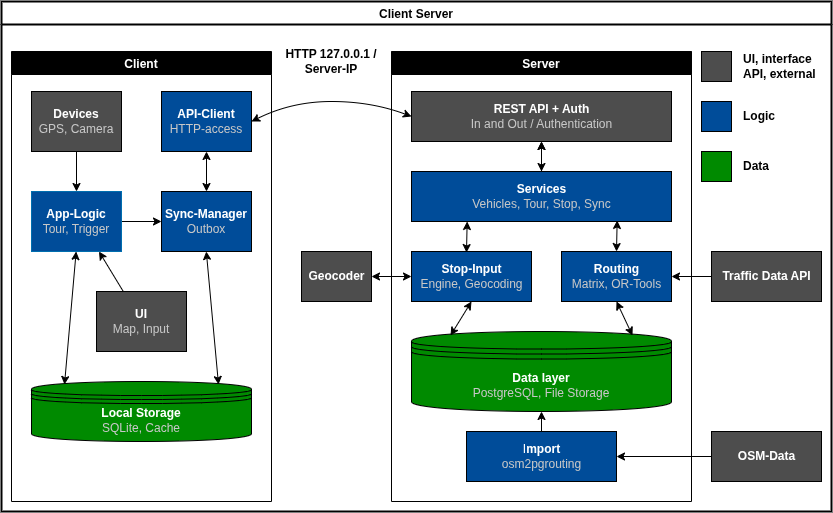

The diagram above was exported from draw.io. Its source (the exported page's mxGraphModel, read from the mxfile embedded in the PNG):
<mxGraphModel dx="1066" dy="1720" grid="1" gridSize="10" guides="1" tooltips="1" connect="1" arrows="1" fold="1" page="1" pageScale="1" pageWidth="850" pageHeight="1100" background="#FFFFFF" math="0" shadow="0">
  <root>
    <mxCell id="eJB1ZEmJF_Ntjm3ChoBH-0" />
    <mxCell id="eJB1ZEmJF_Ntjm3ChoBH-1" parent="eJB1ZEmJF_Ntjm3ChoBH-0" />
    <mxCell id="eJB1ZEmJF_Ntjm3ChoBH-2" value="Client (QT/QML)" style="swimlane;rounded=0;strokeWidth=2;swimlaneLine=1;strokeColor=#000000;" parent="eJB1ZEmJF_Ntjm3ChoBH-1" vertex="1">
      <mxGeometry x="10" width="830" height="670" as="geometry" />
    </mxCell>
    <mxCell id="eJB1ZEmJF_Ntjm3ChoBH-34" value="" style="whiteSpace=wrap;html=1;aspect=fixed;fillColor=#4D4D4D;" parent="eJB1ZEmJF_Ntjm3ChoBH-2" vertex="1">
      <mxGeometry x="660" y="50" width="30" height="30" as="geometry" />
    </mxCell>
    <mxCell id="eJB1ZEmJF_Ntjm3ChoBH-35" value="" style="whiteSpace=wrap;html=1;aspect=fixed;fillColor=#004C99;" parent="eJB1ZEmJF_Ntjm3ChoBH-2" vertex="1">
      <mxGeometry x="660" y="100" width="30" height="30" as="geometry" />
    </mxCell>
    <mxCell id="eJB1ZEmJF_Ntjm3ChoBH-36" value="" style="whiteSpace=wrap;html=1;aspect=fixed;fillColor=#008A00;" parent="eJB1ZEmJF_Ntjm3ChoBH-2" vertex="1">
      <mxGeometry x="660" y="150" width="30" height="30" as="geometry" />
    </mxCell>
    <mxCell id="eJB1ZEmJF_Ntjm3ChoBH-37" value="&lt;b&gt;UI, interface API, external&lt;/b&gt;" style="text;html=1;strokeColor=none;fillColor=none;align=left;verticalAlign=middle;whiteSpace=wrap;rounded=0;fontColor=#000000;" parent="eJB1ZEmJF_Ntjm3ChoBH-2" vertex="1">
      <mxGeometry x="700" y="50" width="140" height="30" as="geometry" />
    </mxCell>
    <mxCell id="eJB1ZEmJF_Ntjm3ChoBH-38" value="&lt;b&gt;Logic&lt;/b&gt;" style="text;html=1;strokeColor=none;fillColor=none;align=left;verticalAlign=middle;whiteSpace=wrap;rounded=0;fontColor=#000000;" parent="eJB1ZEmJF_Ntjm3ChoBH-2" vertex="1">
      <mxGeometry x="700" y="100" width="140" height="30" as="geometry" />
    </mxCell>
    <mxCell id="eJB1ZEmJF_Ntjm3ChoBH-39" value="&lt;b&gt;Data&lt;/b&gt;" style="text;html=1;strokeColor=none;fillColor=none;align=left;verticalAlign=middle;whiteSpace=wrap;rounded=0;fontColor=#000000;" parent="eJB1ZEmJF_Ntjm3ChoBH-2" vertex="1">
      <mxGeometry x="700" y="150" width="140" height="30" as="geometry" />
    </mxCell>
    <mxCell id="UFjlSm4dV5K0jZ4oeFHu-0" value="UI-Layer" style="swimlane;strokeColor=#000000;" parent="eJB1ZEmJF_Ntjm3ChoBH-2" vertex="1">
      <mxGeometry x="20" y="40" width="620" height="100" as="geometry" />
    </mxCell>
    <mxCell id="UFjlSm4dV5K0jZ4oeFHu-8" value="&lt;font color=&quot;#ffffff&quot;&gt;&lt;b&gt;Map&lt;/b&gt;&lt;/font&gt;" style="rounded=0;whiteSpace=wrap;html=1;fillColor=#4D4D4D;" parent="UFjlSm4dV5K0jZ4oeFHu-0" vertex="1">
      <mxGeometry x="15" y="39" width="105" height="41" as="geometry" />
    </mxCell>
    <mxCell id="UFjlSm4dV5K0jZ4oeFHu-9" value="&lt;font color=&quot;#ffffff&quot;&gt;&lt;b&gt;Navigation&lt;/b&gt;&lt;/font&gt;" style="rounded=0;whiteSpace=wrap;html=1;fillColor=#4D4D4D;" parent="UFjlSm4dV5K0jZ4oeFHu-0" vertex="1">
      <mxGeometry x="140" y="39" width="105" height="41" as="geometry" />
    </mxCell>
    <mxCell id="UFjlSm4dV5K0jZ4oeFHu-10" value="&lt;font color=&quot;#ffffff&quot;&gt;&lt;b&gt;Stopp-Input&lt;/b&gt;&lt;/font&gt;" style="rounded=0;whiteSpace=wrap;html=1;fillColor=#4D4D4D;" parent="UFjlSm4dV5K0jZ4oeFHu-0" vertex="1">
      <mxGeometry x="260" y="39" width="105" height="41" as="geometry" />
    </mxCell>
    <mxCell id="UFjlSm4dV5K0jZ4oeFHu-11" value="&lt;font color=&quot;#ffffff&quot;&gt;&lt;b&gt;Tourlist&lt;/b&gt;&lt;/font&gt;" style="rounded=0;whiteSpace=wrap;html=1;fillColor=#4D4D4D;" parent="UFjlSm4dV5K0jZ4oeFHu-0" vertex="1">
      <mxGeometry x="380" y="39" width="105" height="41" as="geometry" />
    </mxCell>
    <mxCell id="UFjlSm4dV5K0jZ4oeFHu-12" value="&lt;font color=&quot;#ffffff&quot;&gt;&lt;b&gt;Tourlist&lt;/b&gt;&lt;/font&gt;" style="rounded=0;whiteSpace=wrap;html=1;fillColor=#4D4D4D;" parent="UFjlSm4dV5K0jZ4oeFHu-0" vertex="1">
      <mxGeometry x="500" y="39" width="105" height="41" as="geometry" />
    </mxCell>
    <mxCell id="mn67J4q64xkHH3jieDsd-0" value="App-Logic" style="swimlane;strokeColor=#000000;" parent="eJB1ZEmJF_Ntjm3ChoBH-2" vertex="1">
      <mxGeometry x="20" y="180" width="620" height="180" as="geometry" />
    </mxCell>
    <mxCell id="mn67J4q64xkHH3jieDsd-1" value="&lt;font style=&quot;font-weight: bold;&quot; color=&quot;#ffffff&quot;&gt;Tour-Controller&lt;/font&gt;&lt;br&gt;&lt;font style=&quot;&quot; color=&quot;#c7c7c7&quot;&gt;next stop&lt;/font&gt;" style="rounded=0;whiteSpace=wrap;html=1;fillColor=#004C99;" parent="mn67J4q64xkHH3jieDsd-0" vertex="1">
      <mxGeometry x="15" y="39" width="115" height="51" as="geometry" />
    </mxCell>
    <mxCell id="mn67J4q64xkHH3jieDsd-8" value="&lt;font style=&quot;font-weight: bold;&quot; color=&quot;#ffffff&quot;&gt;Stop-Controller&lt;/font&gt;&lt;br&gt;&lt;font color=&quot;#c7c7c7&quot;&gt;Pictures, PDF, manuall&lt;/font&gt;" style="rounded=0;whiteSpace=wrap;html=1;fillColor=#004C99;" parent="mn67J4q64xkHH3jieDsd-0" vertex="1">
      <mxGeometry x="150" y="39" width="115" height="51" as="geometry" />
    </mxCell>
    <mxCell id="mn67J4q64xkHH3jieDsd-11" value="" style="edgeStyle=none;html=1;strokeColor=#000000;fontColor=#C7C7C7;" parent="mn67J4q64xkHH3jieDsd-0" source="mn67J4q64xkHH3jieDsd-9" target="mn67J4q64xkHH3jieDsd-10" edge="1">
      <mxGeometry relative="1" as="geometry" />
    </mxCell>
    <mxCell id="mn67J4q64xkHH3jieDsd-9" value="&lt;font style=&quot;font-weight: bold;&quot; color=&quot;#ffffff&quot;&gt;Snapping&lt;/font&gt;&lt;br&gt;&lt;font style=&quot;&quot; color=&quot;#c7c7c7&quot;&gt;GPS on Route&lt;/font&gt;" style="rounded=0;whiteSpace=wrap;html=1;fillColor=#004C99;" parent="mn67J4q64xkHH3jieDsd-0" vertex="1">
      <mxGeometry x="15" y="110" width="115" height="51" as="geometry" />
    </mxCell>
    <mxCell id="mn67J4q64xkHH3jieDsd-13" value="" style="edgeStyle=none;html=1;strokeColor=#000000;fontColor=#C7C7C7;" parent="mn67J4q64xkHH3jieDsd-0" source="mn67J4q64xkHH3jieDsd-10" target="mn67J4q64xkHH3jieDsd-12" edge="1">
      <mxGeometry relative="1" as="geometry" />
    </mxCell>
    <mxCell id="mn67J4q64xkHH3jieDsd-10" value="&lt;font color=&quot;#ffffff&quot;&gt;&lt;b&gt;deviation&lt;/b&gt;&lt;/font&gt;&lt;br&gt;&lt;font color=&quot;#c7c7c7&quot;&gt;Threshold, Timer&lt;/font&gt;" style="rounded=0;whiteSpace=wrap;html=1;fillColor=#004C99;" parent="mn67J4q64xkHH3jieDsd-0" vertex="1">
      <mxGeometry x="150" y="110" width="115" height="51" as="geometry" />
    </mxCell>
    <mxCell id="mn67J4q64xkHH3jieDsd-12" value="&lt;font color=&quot;#ffffff&quot;&gt;&lt;b&gt;recalculation&lt;/b&gt;&lt;/font&gt;&lt;br&gt;&lt;font color=&quot;#c7c7c7&quot;&gt;Trigger + throttling&lt;/font&gt;" style="rounded=0;whiteSpace=wrap;html=1;fillColor=#004C99;" parent="mn67J4q64xkHH3jieDsd-0" vertex="1">
      <mxGeometry x="280" y="110" width="115" height="51" as="geometry" />
    </mxCell>
    <mxCell id="mn67J4q64xkHH3jieDsd-7" value="" style="endArrow=classic;startArrow=classic;html=1;strokeColor=#000000;entryX=0.5;entryY=1;entryDx=0;entryDy=0;exitX=0.5;exitY=0;exitDx=0;exitDy=0;" parent="eJB1ZEmJF_Ntjm3ChoBH-2" source="mn67J4q64xkHH3jieDsd-0" target="UFjlSm4dV5K0jZ4oeFHu-0" edge="1">
      <mxGeometry width="50" height="50" relative="1" as="geometry">
        <mxPoint x="300" y="210" as="sourcePoint" />
        <mxPoint x="350" y="160" as="targetPoint" />
      </mxGeometry>
    </mxCell>
    <mxCell id="mn67J4q64xkHH3jieDsd-14" value="Sync + Network" style="swimlane;strokeColor=#000000;" parent="eJB1ZEmJF_Ntjm3ChoBH-2" vertex="1">
      <mxGeometry x="340" y="400" width="300" height="180" as="geometry" />
    </mxCell>
    <mxCell id="mn67J4q64xkHH3jieDsd-15" value="&lt;font color=&quot;#ffffff&quot;&gt;&lt;b&gt;Sync-Manager&lt;/b&gt;&lt;/font&gt;&lt;br&gt;&lt;font color=&quot;#c7c7c7&quot;&gt;Outbox, Pull&lt;/font&gt;" style="rounded=0;whiteSpace=wrap;html=1;fillColor=#004C99;" parent="mn67J4q64xkHH3jieDsd-14" vertex="1">
      <mxGeometry x="17" y="39" width="115" height="51" as="geometry" />
    </mxCell>
    <mxCell id="mn67J4q64xkHH3jieDsd-16" value="&lt;font style=&quot;font-weight: bold;&quot; color=&quot;#ffffff&quot;&gt;API-Client&lt;/font&gt;&lt;br&gt;&lt;font color=&quot;#c7c7c7&quot;&gt;Pictures, PDF, manuall&lt;/font&gt;" style="rounded=0;whiteSpace=wrap;html=1;fillColor=#004C99;" parent="mn67J4q64xkHH3jieDsd-14" vertex="1">
      <mxGeometry x="160" y="39" width="115" height="51" as="geometry" />
    </mxCell>
    <mxCell id="mn67J4q64xkHH3jieDsd-25" value="" style="edgeStyle=none;html=1;strokeColor=#000000;fontColor=#C7C7C7;" parent="mn67J4q64xkHH3jieDsd-14" source="mn67J4q64xkHH3jieDsd-18" target="mn67J4q64xkHH3jieDsd-15" edge="1">
      <mxGeometry relative="1" as="geometry" />
    </mxCell>
    <mxCell id="mn67J4q64xkHH3jieDsd-18" value="&lt;font color=&quot;#ffffff&quot;&gt;&lt;b&gt;Net-Monitor&lt;/b&gt;&lt;/font&gt;&lt;br&gt;&lt;font color=&quot;#c7c7c7&quot;&gt;online / offline&lt;/font&gt;" style="rounded=0;whiteSpace=wrap;html=1;fillColor=#004C99;" parent="mn67J4q64xkHH3jieDsd-14" vertex="1">
      <mxGeometry x="15" y="110" width="115" height="51" as="geometry" />
    </mxCell>
    <mxCell id="mn67J4q64xkHH3jieDsd-24" value="" style="endArrow=classic;startArrow=classic;html=1;strokeColor=#000000;entryX=0;entryY=0.5;entryDx=0;entryDy=0;exitX=1;exitY=0.5;exitDx=0;exitDy=0;" parent="mn67J4q64xkHH3jieDsd-14" source="mn67J4q64xkHH3jieDsd-15" target="mn67J4q64xkHH3jieDsd-16" edge="1">
      <mxGeometry width="50" height="50" relative="1" as="geometry">
        <mxPoint x="154.71000000000004" y="10" as="sourcePoint" />
        <mxPoint x="154.71000000000004" y="-30" as="targetPoint" />
      </mxGeometry>
    </mxCell>
    <mxCell id="mn67J4q64xkHH3jieDsd-22" value="" style="endArrow=classic;startArrow=classic;html=1;strokeColor=#000000;entryX=0.5;entryY=1;entryDx=0;entryDy=0;exitX=0.5;exitY=0;exitDx=0;exitDy=0;" parent="eJB1ZEmJF_Ntjm3ChoBH-2" edge="1">
      <mxGeometry width="50" height="50" relative="1" as="geometry">
        <mxPoint x="494.71000000000004" y="400" as="sourcePoint" />
        <mxPoint x="494.71000000000004" y="360" as="targetPoint" />
      </mxGeometry>
    </mxCell>
    <mxCell id="mn67J4q64xkHH3jieDsd-26" value="Data (local)" style="swimlane;strokeColor=#000000;" parent="eJB1ZEmJF_Ntjm3ChoBH-2" vertex="1">
      <mxGeometry x="20" y="400" width="300" height="180" as="geometry" />
    </mxCell>
    <mxCell id="mn67J4q64xkHH3jieDsd-27" value="&lt;font color=&quot;#ffffff&quot;&gt;&lt;b&gt;SQLite&lt;/b&gt;&lt;/font&gt;&lt;br&gt;&lt;font color=&quot;#c7c7c7&quot;&gt;local data base&lt;/font&gt;" style="rounded=0;whiteSpace=wrap;html=1;fillColor=#008A00;" parent="mn67J4q64xkHH3jieDsd-26" vertex="1">
      <mxGeometry x="17" y="39" width="115" height="51" as="geometry" />
    </mxCell>
    <mxCell id="mn67J4q64xkHH3jieDsd-28" value="&lt;font color=&quot;#ffffff&quot;&gt;&lt;b&gt;Repository&lt;br&gt;&lt;/b&gt;&lt;/font&gt;&lt;font color=&quot;#c7c7c7&quot;&gt;all DB-accsess&lt;/font&gt;" style="rounded=0;whiteSpace=wrap;html=1;fillColor=#008A00;" parent="mn67J4q64xkHH3jieDsd-26" vertex="1">
      <mxGeometry x="160" y="39" width="115" height="51" as="geometry" />
    </mxCell>
    <mxCell id="mn67J4q64xkHH3jieDsd-30" value="&lt;font color=&quot;#ffffff&quot;&gt;&lt;b&gt;Net-Monitor&lt;/b&gt;&lt;/font&gt;&lt;br&gt;&lt;font color=&quot;#c7c7c7&quot;&gt;online / offline&lt;/font&gt;" style="rounded=0;whiteSpace=wrap;html=1;fillColor=#008A00;" parent="mn67J4q64xkHH3jieDsd-26" vertex="1">
      <mxGeometry x="15" y="110" width="115" height="51" as="geometry" />
    </mxCell>
    <mxCell id="mn67J4q64xkHH3jieDsd-31" value="" style="endArrow=classic;startArrow=classic;html=1;strokeColor=#000000;entryX=0;entryY=0.5;entryDx=0;entryDy=0;exitX=1;exitY=0.5;exitDx=0;exitDy=0;" parent="mn67J4q64xkHH3jieDsd-26" source="mn67J4q64xkHH3jieDsd-27" target="mn67J4q64xkHH3jieDsd-28" edge="1">
      <mxGeometry width="50" height="50" relative="1" as="geometry">
        <mxPoint x="154.71000000000004" y="10" as="sourcePoint" />
        <mxPoint x="154.71000000000004" y="-30" as="targetPoint" />
      </mxGeometry>
    </mxCell>
    <mxCell id="mn67J4q64xkHH3jieDsd-33" value="&lt;font color=&quot;#ffffff&quot;&gt;&lt;b&gt;Media-Storage&lt;/b&gt;&lt;/font&gt;&lt;br&gt;&lt;font color=&quot;#c7c7c7&quot;&gt;Pictures, PDFs&lt;/font&gt;" style="rounded=0;whiteSpace=wrap;html=1;fillColor=#008A00;" parent="mn67J4q64xkHH3jieDsd-26" vertex="1">
      <mxGeometry x="160" y="110" width="115" height="51" as="geometry" />
    </mxCell>
    <mxCell id="mn67J4q64xkHH3jieDsd-34" value="" style="endArrow=classic;startArrow=classic;html=1;strokeColor=#000000;entryX=0.5;entryY=1;entryDx=0;entryDy=0;exitX=0.5;exitY=0;exitDx=0;exitDy=0;" parent="mn67J4q64xkHH3jieDsd-26" source="mn67J4q64xkHH3jieDsd-33" target="mn67J4q64xkHH3jieDsd-28" edge="1">
      <mxGeometry width="50" height="50" relative="1" as="geometry">
        <mxPoint x="142" y="74.5" as="sourcePoint" />
        <mxPoint x="170" y="74.5" as="targetPoint" />
      </mxGeometry>
    </mxCell>
    <mxCell id="mn67J4q64xkHH3jieDsd-32" value="" style="endArrow=classic;startArrow=classic;html=1;strokeColor=#000000;entryX=0.5;entryY=1;entryDx=0;entryDy=0;exitX=0.5;exitY=0;exitDx=0;exitDy=0;" parent="eJB1ZEmJF_Ntjm3ChoBH-2" edge="1">
      <mxGeometry width="50" height="50" relative="1" as="geometry">
        <mxPoint x="169.71000000000004" y="400" as="sourcePoint" />
        <mxPoint x="169.71000000000004" y="360" as="targetPoint" />
      </mxGeometry>
    </mxCell>
    <mxCell id="-1W7uJ_E1PrImRhi4BKJ-0" value="&lt;font style=&quot;font-weight: bold;&quot; color=&quot;#ffffff&quot;&gt;Devices-Service&lt;/font&gt;&lt;br&gt;&lt;font style=&quot;&quot; color=&quot;#c7c7c7&quot;&gt;GPS, Camera, Datachoose (by UI and Logic used)&lt;/font&gt;" style="rounded=0;whiteSpace=wrap;html=1;fillColor=#4D4D4D;" parent="eJB1ZEmJF_Ntjm3ChoBH-2" vertex="1">
      <mxGeometry x="20" y="600" width="620" height="50" as="geometry" />
    </mxCell>
  </root>
</mxGraphModel>